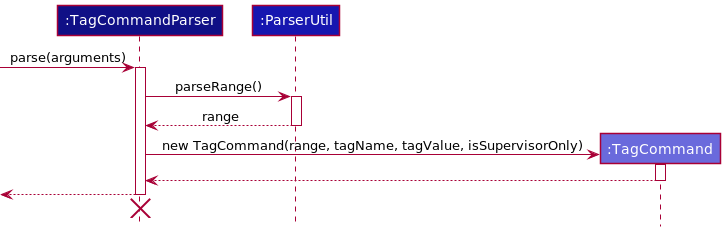

The diagram above was rendered by PlantUML. Its source (embedded in the PNG):
@startuml
!include style.puml


participant ":TagCommandParser" as TagCommandParser LOGIC_COLOR_T4
participant ":ParserUtil" as ParserUtil LOGIC_COLOR_T3
participant ":TagCommand" as TagCommand LOGIC_COLOR_T2

[-> TagCommandParser : parse(arguments)
activate TagCommandParser

TagCommandParser -> ParserUtil : parseRange()
activate ParserUtil
ParserUtil --> TagCommandParser : range
deactivate ParserUtil

create TagCommand
TagCommandParser -> TagCommand : new TagCommand(range, tagName, tagValue, isSupervisorOnly)
activate TagCommand
TagCommand --> TagCommandParser
deactivate TagCommand

[<-- TagCommandParser
deactivate TagCommandParser
'Hidden arrow to position the destroy marker below the end of the activation bar.
TagCommandParser -[hidden]->
destroy TagCommandParser
@enduml